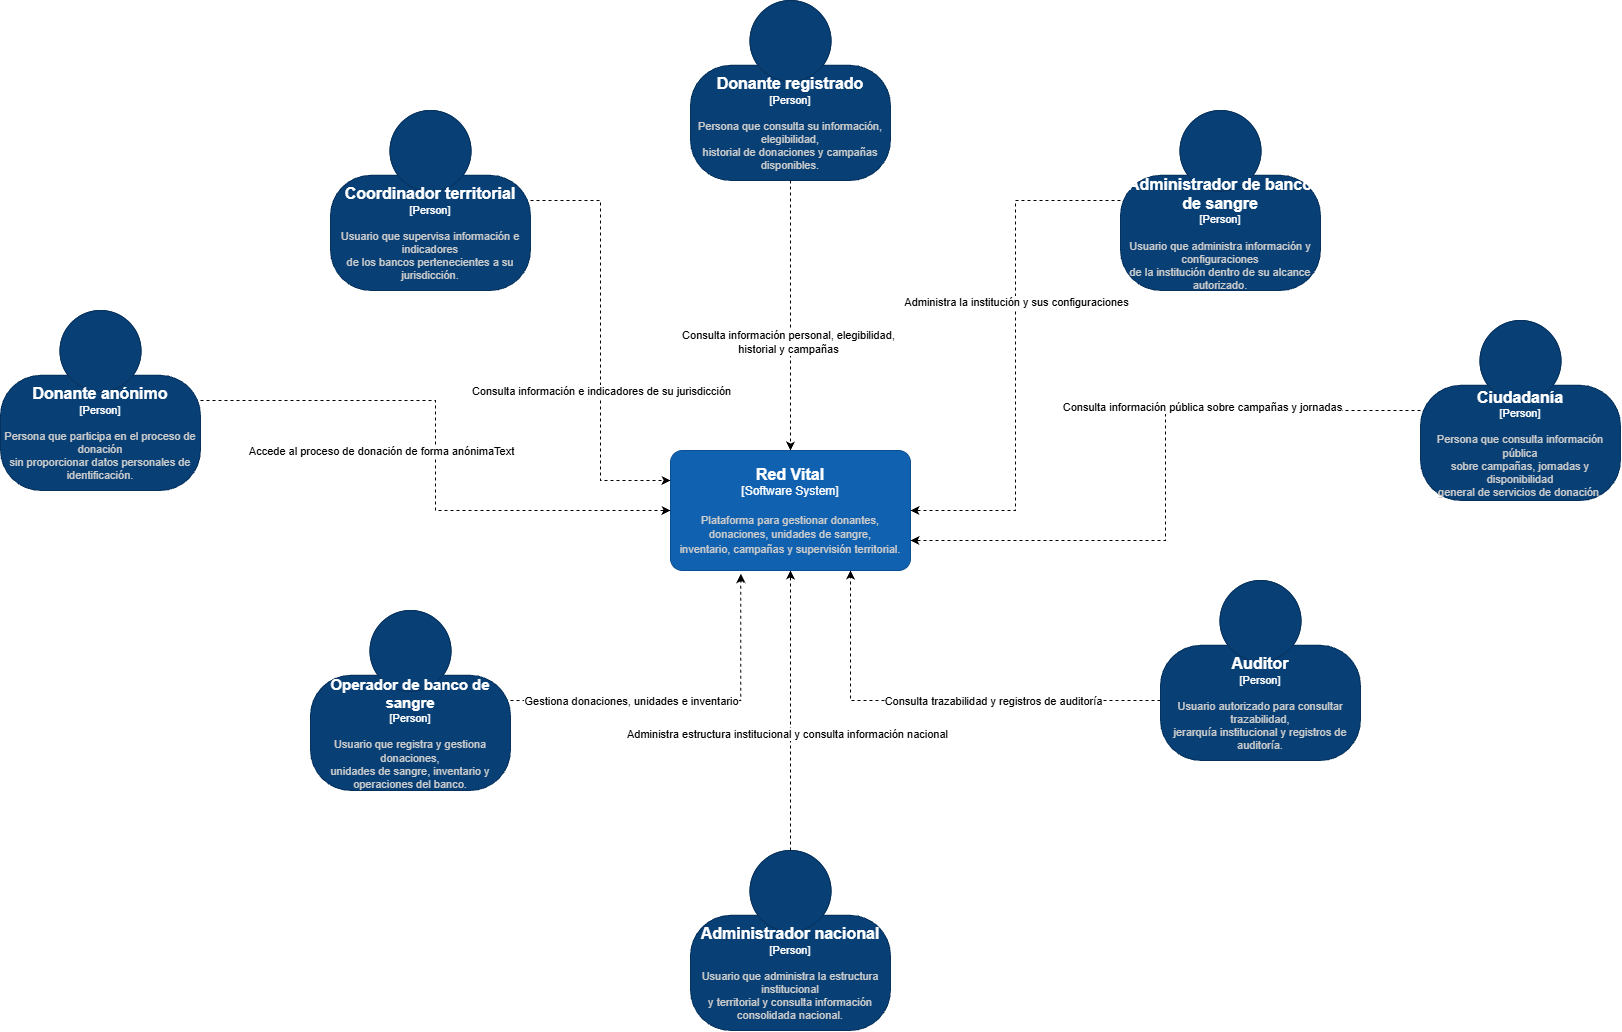

The diagram above was exported from draw.io. Its source (the exported page's mxGraphModel, read from the mxfile embedded in the PNG):
<mxGraphModel dx="2220" dy="2825" grid="1" gridSize="10" guides="1" tooltips="1" connect="1" arrows="1" fold="1" page="1" pageScale="1" pageWidth="850" pageHeight="1100" math="0" shadow="0">
  <root>
    <mxCell id="0" />
    <mxCell id="1" parent="0" />
    <object placeholders="1" c4Name="Red Vital" c4Type="Software System" c4Description="Plataforma para gestionar donantes, donaciones, unidades de sangre,&#10;inventario, campañas y supervisión territorial." label="&lt;font style=&quot;font-size: 16px&quot;&gt;&lt;b&gt;%c4Name%&lt;/b&gt;&lt;/font&gt;&lt;div&gt;[%c4Type%]&lt;/div&gt;&lt;br&gt;&lt;div&gt;&lt;font style=&quot;font-size: 11px&quot;&gt;&lt;font color=&quot;#cccccc&quot;&gt;%c4Description%&lt;/font&gt;&lt;/div&gt;" id="wq2T3ppJu6gue4TadJLp-1">
      <mxCell parent="1" style="rounded=1;whiteSpace=wrap;html=1;labelBackgroundColor=none;fillColor=#1061B0;fontColor=#ffffff;align=center;arcSize=10;strokeColor=#0D5091;metaEdit=1;resizable=0;points=[[0.25,0,0],[0.5,0,0],[0.75,0,0],[1,0.25,0],[1,0.5,0],[1,0.75,0],[0.75,1,0],[0.5,1,0],[0.25,1,0],[0,0.75,0],[0,0.5,0],[0,0.25,0]];gradientColor=none;" vertex="1">
        <mxGeometry height="120" width="240" x="230" y="240" as="geometry" />
      </mxCell>
    </object>
    <object placeholders="1" c4Name="Donante registrado&#10;" c4Type="Person" c4Description="Persona que consulta su información, elegibilidad,&#10;historial de donaciones y campañas disponibles." label="&lt;font style=&quot;font-size: 16px&quot;&gt;&lt;b&gt;%c4Name%&lt;/b&gt;&lt;/font&gt;&lt;div&gt;[%c4Type%]&lt;/div&gt;&lt;br&gt;&lt;div&gt;&lt;font style=&quot;font-size: 11px&quot;&gt;&lt;font color=&quot;#cccccc&quot;&gt;%c4Description%&lt;/font&gt;&lt;/div&gt;" id="2o5j6RoVN5Dq2VacrW32-1">
      <mxCell parent="1" style="html=1;fontSize=11;dashed=0;whiteSpace=wrap;fillColor=#083F75;strokeColor=#06315C;fontColor=#ffffff;shape=mxgraph.c4.person2;align=center;metaEdit=1;points=[[0.5,0,0],[1,0.5,0],[1,0.75,0],[0.75,1,0],[0.5,1,0],[0.25,1,0],[0,0.75,0],[0,0.5,0]];resizable=0;" vertex="1">
        <mxGeometry height="180" width="200" x="250" y="-210" as="geometry" />
      </mxCell>
    </object>
    <mxCell id="2o5j6RoVN5Dq2VacrW32-2" edge="1" parent="1" source="2o5j6RoVN5Dq2VacrW32-1" style="edgeStyle=orthogonalEdgeStyle;rounded=0;orthogonalLoop=1;jettySize=auto;html=1;entryX=0.5;entryY=0;entryDx=0;entryDy=0;entryPerimeter=0;dashed=1;" target="wq2T3ppJu6gue4TadJLp-1">
      <mxGeometry relative="1" as="geometry" />
    </mxCell>
    <mxCell id="2o5j6RoVN5Dq2VacrW32-3" connectable="0" parent="2o5j6RoVN5Dq2VacrW32-2" style="edgeLabel;html=1;align=center;verticalAlign=middle;resizable=0;points=[];" value="&lt;div&gt;Consulta información personal, elegibilidad,&lt;/div&gt;&lt;div&gt;historial y campañas&lt;/div&gt;" vertex="1">
      <mxGeometry relative="1" x="0.1924" y="-3" as="geometry">
        <mxPoint as="offset" />
      </mxGeometry>
    </mxCell>
    <object placeholders="1" c4Name="Operador de banco de sangre" c4Type="Person" c4Description="Usuario que registra y gestiona donaciones,&#10;unidades de sangre, inventario y operaciones del banco." label="&lt;font style=&quot;font-size: 15px&quot;&gt;&lt;b&gt;%c4Name%&lt;/b&gt;&lt;/font&gt;&lt;div&gt;[%c4Type%]&lt;/div&gt;&lt;br&gt;&lt;div&gt;&lt;font style=&quot;font-size: 11px&quot;&gt;&lt;font color=&quot;#cccccc&quot;&gt;%c4Description%&lt;/font&gt;&lt;/div&gt;" id="2o5j6RoVN5Dq2VacrW32-4">
      <mxCell parent="1" style="html=1;fontSize=11;dashed=0;whiteSpace=wrap;fillColor=#083F75;strokeColor=#06315C;fontColor=#ffffff;shape=mxgraph.c4.person2;align=center;metaEdit=1;points=[[0.5,0,0],[1,0.5,0],[1,0.75,0],[0.75,1,0],[0.5,1,0],[0.25,1,0],[0,0.75,0],[0,0.5,0]];resizable=0;" vertex="1">
        <mxGeometry height="180" width="200" x="-130" y="400" as="geometry" />
      </mxCell>
    </object>
    <mxCell id="2o5j6RoVN5Dq2VacrW32-5" edge="1" parent="1" source="2o5j6RoVN5Dq2VacrW32-4" style="edgeStyle=orthogonalEdgeStyle;rounded=0;orthogonalLoop=1;jettySize=auto;html=1;entryX=0.293;entryY=1.029;entryDx=0;entryDy=0;entryPerimeter=0;dashed=1;" target="wq2T3ppJu6gue4TadJLp-1">
      <mxGeometry relative="1" as="geometry" />
    </mxCell>
    <mxCell id="2o5j6RoVN5Dq2VacrW32-6" connectable="0" parent="2o5j6RoVN5Dq2VacrW32-5" style="edgeLabel;html=1;align=center;verticalAlign=middle;resizable=0;points=[];" value="Gestiona donaciones, unidades e inventario" vertex="1">
      <mxGeometry relative="1" x="0.1421" y="-1" as="geometry">
        <mxPoint x="-84" y="-1" as="offset" />
      </mxGeometry>
    </mxCell>
    <object placeholders="1" c4Name="Administrador de banco de sangre" c4Type="Person" c4Description="Usuario que administra información y configuraciones&#10;de la institución dentro de su alcance autorizado." label="&lt;font style=&quot;font-size: 16px&quot;&gt;&lt;b&gt;%c4Name%&lt;/b&gt;&lt;/font&gt;&lt;div&gt;[%c4Type%]&lt;/div&gt;&lt;br&gt;&lt;div&gt;&lt;font style=&quot;font-size: 11px&quot;&gt;&lt;font color=&quot;#cccccc&quot;&gt;%c4Description%&lt;/font&gt;&lt;/div&gt;" id="2o5j6RoVN5Dq2VacrW32-7">
      <mxCell parent="1" style="html=1;fontSize=11;dashed=0;whiteSpace=wrap;fillColor=#083F75;strokeColor=#06315C;fontColor=#ffffff;shape=mxgraph.c4.person2;align=center;metaEdit=1;points=[[0.5,0,0],[1,0.5,0],[1,0.75,0],[0.75,1,0],[0.5,1,0],[0.25,1,0],[0,0.75,0],[0,0.5,0]];resizable=0;" vertex="1">
        <mxGeometry height="180" width="200" x="680" y="-100" as="geometry" />
      </mxCell>
    </object>
    <mxCell id="2o5j6RoVN5Dq2VacrW32-8" edge="1" parent="1" source="2o5j6RoVN5Dq2VacrW32-7" style="edgeStyle=orthogonalEdgeStyle;rounded=0;orthogonalLoop=1;jettySize=auto;html=1;entryX=1;entryY=0.5;entryDx=0;entryDy=0;entryPerimeter=0;dashed=1;" target="wq2T3ppJu6gue4TadJLp-1">
      <mxGeometry relative="1" as="geometry" />
    </mxCell>
    <mxCell id="2o5j6RoVN5Dq2VacrW32-9" connectable="0" parent="2o5j6RoVN5Dq2VacrW32-8" style="edgeLabel;html=1;align=center;verticalAlign=middle;resizable=0;points=[];" value="Administra la institución y sus configuraciones" vertex="1">
      <mxGeometry relative="1" x="0.2427" y="1" as="geometry">
        <mxPoint x="-1" y="-117" as="offset" />
      </mxGeometry>
    </mxCell>
    <object placeholders="1" c4Name="Coordinador territorial" c4Type="Person" c4Description="Usuario que supervisa información e indicadores&#10;de los bancos pertenecientes a su jurisdicción." label="&lt;font style=&quot;font-size: 16px&quot;&gt;&lt;b&gt;%c4Name%&lt;/b&gt;&lt;/font&gt;&lt;div&gt;[%c4Type%]&lt;/div&gt;&lt;br&gt;&lt;div&gt;&lt;font style=&quot;font-size: 11px&quot;&gt;&lt;font color=&quot;#cccccc&quot;&gt;%c4Description%&lt;/font&gt;&lt;/div&gt;" id="2o5j6RoVN5Dq2VacrW32-10">
      <mxCell parent="1" style="html=1;fontSize=11;dashed=0;whiteSpace=wrap;fillColor=#083F75;strokeColor=#06315C;fontColor=#ffffff;shape=mxgraph.c4.person2;align=center;metaEdit=1;points=[[0.5,0,0],[1,0.5,0],[1,0.75,0],[0.75,1,0],[0.5,1,0],[0.25,1,0],[0,0.75,0],[0,0.5,0]];resizable=0;" vertex="1">
        <mxGeometry height="180" width="200" x="-110" y="-100" as="geometry" />
      </mxCell>
    </object>
    <mxCell id="2o5j6RoVN5Dq2VacrW32-11" edge="1" parent="1" source="2o5j6RoVN5Dq2VacrW32-10" style="edgeStyle=orthogonalEdgeStyle;rounded=0;orthogonalLoop=1;jettySize=auto;html=1;entryX=0;entryY=0.25;entryDx=0;entryDy=0;entryPerimeter=0;dashed=1;" target="wq2T3ppJu6gue4TadJLp-1">
      <mxGeometry relative="1" x="0.1" as="geometry" />
    </mxCell>
    <mxCell id="2o5j6RoVN5Dq2VacrW32-12" connectable="0" parent="2o5j6RoVN5Dq2VacrW32-11" style="edgeLabel;html=1;align=center;verticalAlign=middle;resizable=0;points=[];" value="Consulta información e indicadores de su jurisdicción" vertex="1">
      <mxGeometry relative="1" x="0.0667" as="geometry">
        <mxPoint y="36" as="offset" />
      </mxGeometry>
    </mxCell>
    <mxCell id="2o5j6RoVN5Dq2VacrW32-14" edge="1" parent="1" source="2o5j6RoVN5Dq2VacrW32-13" style="edgeStyle=orthogonalEdgeStyle;rounded=0;orthogonalLoop=1;jettySize=auto;html=1;entryX=0.75;entryY=1;entryDx=0;entryDy=0;entryPerimeter=0;dashed=1;" target="wq2T3ppJu6gue4TadJLp-1">
      <mxGeometry relative="1" as="geometry">
        <Array as="points">
          <mxPoint x="410" y="490" />
        </Array>
        <mxPoint x="470" y="420" as="targetPoint" />
      </mxGeometry>
    </mxCell>
    <mxCell id="2o5j6RoVN5Dq2VacrW32-15" connectable="0" parent="2o5j6RoVN5Dq2VacrW32-14" style="edgeLabel;html=1;align=center;verticalAlign=middle;resizable=0;points=[];" value="Consulta trazabilidad y registros de auditoría" vertex="1">
      <mxGeometry relative="1" x="-0.2374" as="geometry">
        <mxPoint as="offset" />
      </mxGeometry>
    </mxCell>
    <object placeholders="1" c4Name="Auditor" c4Type="Person" c4Description="Usuario autorizado para consultar trazabilidad,&#10;jerarquía institucional y registros de auditoría." label="&lt;font style=&quot;font-size: 16px&quot;&gt;&lt;b&gt;%c4Name%&lt;/b&gt;&lt;/font&gt;&lt;div&gt;[%c4Type%]&lt;/div&gt;&lt;br&gt;&lt;div&gt;&lt;font style=&quot;font-size: 11px&quot;&gt;&lt;font color=&quot;#cccccc&quot;&gt;%c4Description%&lt;/font&gt;&lt;/div&gt;" id="2o5j6RoVN5Dq2VacrW32-13">
      <mxCell parent="1" style="html=1;fontSize=11;dashed=0;whiteSpace=wrap;fillColor=#083F75;strokeColor=#06315C;fontColor=#ffffff;shape=mxgraph.c4.person2;align=center;metaEdit=1;points=[[0.5,0,0],[1,0.5,0],[1,0.75,0],[0.75,1,0],[0.5,1,0],[0.25,1,0],[0,0.75,0],[0,0.5,0]];resizable=0;" vertex="1">
        <mxGeometry height="180" width="200" x="720" y="370" as="geometry" />
      </mxCell>
    </object>
    <object placeholders="1" c4Name="Administrador nacional" c4Type="Person" c4Description="Usuario que administra la estructura institucional&#10;y territorial y consulta información consolidada nacional." label="&lt;font style=&quot;font-size: 16px&quot;&gt;&lt;b&gt;%c4Name%&lt;/b&gt;&lt;/font&gt;&lt;div&gt;[%c4Type%]&lt;/div&gt;&lt;br&gt;&lt;div&gt;&lt;font style=&quot;font-size: 11px&quot;&gt;&lt;font color=&quot;#cccccc&quot;&gt;%c4Description%&lt;/font&gt;&lt;/div&gt;" id="2o5j6RoVN5Dq2VacrW32-16">
      <mxCell parent="1" style="html=1;fontSize=11;dashed=0;whiteSpace=wrap;fillColor=#083F75;strokeColor=#06315C;fontColor=#ffffff;shape=mxgraph.c4.person2;align=center;metaEdit=1;points=[[0.5,0,0],[1,0.5,0],[1,0.75,0],[0.75,1,0],[0.5,1,0],[0.25,1,0],[0,0.75,0],[0,0.5,0]];resizable=0;" vertex="1">
        <mxGeometry height="180" width="200" x="250" y="640" as="geometry" />
      </mxCell>
    </object>
    <mxCell id="2o5j6RoVN5Dq2VacrW32-17" edge="1" parent="1" source="2o5j6RoVN5Dq2VacrW32-16" style="edgeStyle=orthogonalEdgeStyle;rounded=0;orthogonalLoop=1;jettySize=auto;html=1;entryX=0.5;entryY=1;entryDx=0;entryDy=0;entryPerimeter=0;dashed=1;" target="wq2T3ppJu6gue4TadJLp-1">
      <mxGeometry relative="1" as="geometry" />
    </mxCell>
    <mxCell id="2o5j6RoVN5Dq2VacrW32-18" connectable="0" parent="2o5j6RoVN5Dq2VacrW32-17" style="edgeLabel;html=1;align=center;verticalAlign=middle;resizable=0;points=[];" value="Administra estructura institucional y consulta información nacional" vertex="1">
      <mxGeometry relative="1" x="-0.1639" y="4" as="geometry">
        <mxPoint as="offset" />
      </mxGeometry>
    </mxCell>
    <object placeholders="1" c4Name="Ciudadanía" c4Type="Person" c4Description="Persona que consulta información pública&#10;sobre campañas, jornadas y disponibilidad&#10;general de servicios de donación." label="&lt;font style=&quot;font-size: 16px&quot;&gt;&lt;b&gt;%c4Name%&lt;/b&gt;&lt;/font&gt;&lt;div&gt;[%c4Type%]&lt;/div&gt;&lt;br&gt;&lt;div&gt;&lt;font style=&quot;font-size: 11px&quot;&gt;&lt;font color=&quot;#cccccc&quot;&gt;%c4Description%&lt;/font&gt;&lt;/div&gt;" id="2o5j6RoVN5Dq2VacrW32-19">
      <mxCell parent="1" style="html=1;fontSize=11;dashed=0;whiteSpace=wrap;fillColor=#083F75;strokeColor=#06315C;fontColor=#ffffff;shape=mxgraph.c4.person2;align=center;metaEdit=1;points=[[0.5,0,0],[1,0.5,0],[1,0.75,0],[0.75,1,0],[0.5,1,0],[0.25,1,0],[0,0.75,0],[0,0.5,0]];resizable=0;" vertex="1">
        <mxGeometry height="180" width="200" x="980" y="110" as="geometry" />
      </mxCell>
    </object>
    <mxCell id="2o5j6RoVN5Dq2VacrW32-20" edge="1" parent="1" source="2o5j6RoVN5Dq2VacrW32-19" style="edgeStyle=orthogonalEdgeStyle;rounded=0;orthogonalLoop=1;jettySize=auto;html=1;entryX=1;entryY=0.75;entryDx=0;entryDy=0;entryPerimeter=0;dashed=1;" target="wq2T3ppJu6gue4TadJLp-1">
      <mxGeometry relative="1" as="geometry" />
    </mxCell>
    <mxCell id="2o5j6RoVN5Dq2VacrW32-21" connectable="0" parent="2o5j6RoVN5Dq2VacrW32-20" style="edgeLabel;html=1;align=center;verticalAlign=middle;resizable=0;points=[];" value="Consulta información pública sobre campañas y jornadas" vertex="1">
      <mxGeometry relative="1" x="-0.3151" y="-4" as="geometry">
        <mxPoint as="offset" />
      </mxGeometry>
    </mxCell>
    <mxCell id="2o5j6RoVN5Dq2VacrW32-23" edge="1" parent="1" source="2o5j6RoVN5Dq2VacrW32-22" style="edgeStyle=orthogonalEdgeStyle;rounded=0;orthogonalLoop=1;jettySize=auto;html=1;dashed=1;" target="wq2T3ppJu6gue4TadJLp-1">
      <mxGeometry relative="1" as="geometry" />
    </mxCell>
    <mxCell id="2o5j6RoVN5Dq2VacrW32-24" connectable="0" parent="2o5j6RoVN5Dq2VacrW32-23" style="edgeLabel;html=1;align=center;verticalAlign=middle;resizable=0;points=[];" value="Accede al proceso de donación de forma anónimaText" vertex="1">
      <mxGeometry relative="1" x="-0.6249" y="2" as="geometry">
        <mxPoint x="71" y="52" as="offset" />
      </mxGeometry>
    </mxCell>
    <object placeholders="1" c4Name="Donante anónimo" c4Type="Person" c4Description="Persona que participa en el proceso de donación&#10;sin proporcionar datos personales de identificación." label="&lt;font style=&quot;font-size: 16px&quot;&gt;&lt;b&gt;%c4Name%&lt;/b&gt;&lt;/font&gt;&lt;div&gt;[%c4Type%]&lt;/div&gt;&lt;br&gt;&lt;div&gt;&lt;font style=&quot;font-size: 11px&quot;&gt;&lt;font color=&quot;#cccccc&quot;&gt;%c4Description%&lt;/font&gt;&lt;/div&gt;" id="2o5j6RoVN5Dq2VacrW32-22">
      <mxCell parent="1" style="html=1;fontSize=11;dashed=0;whiteSpace=wrap;fillColor=#083F75;strokeColor=#06315C;fontColor=#ffffff;shape=mxgraph.c4.person2;align=center;metaEdit=1;points=[[0.5,0,0],[1,0.5,0],[1,0.75,0],[0.75,1,0],[0.5,1,0],[0.25,1,0],[0,0.75,0],[0,0.5,0]];resizable=0;" vertex="1">
        <mxGeometry height="180" width="200" x="-440" y="100" as="geometry" />
      </mxCell>
    </object>
  </root>
</mxGraphModel>